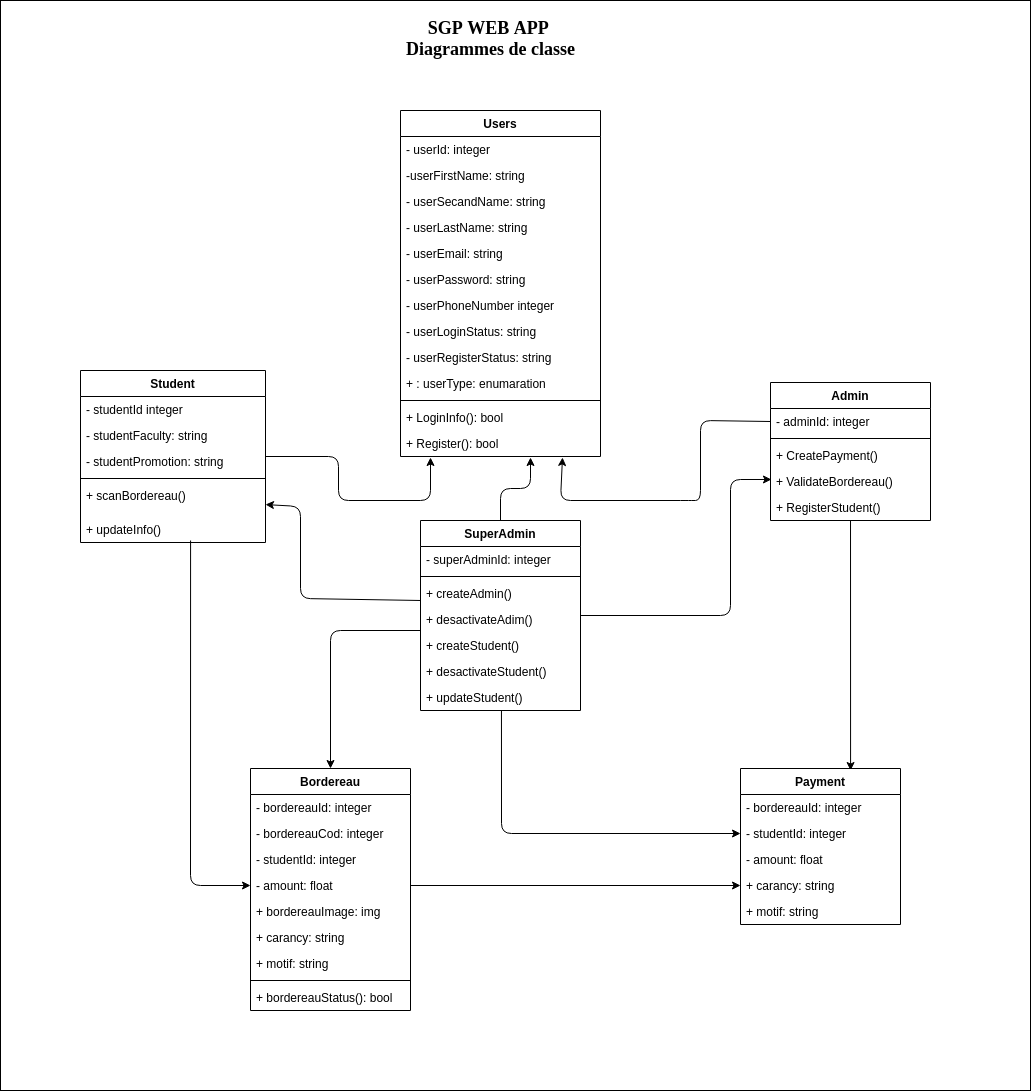

The diagram above was exported from draw.io. Its source (the exported page's mxGraphModel, read from the mxfile embedded in the PNG):
<mxGraphModel dx="2035" dy="1871" grid="1" gridSize="10" guides="1" tooltips="1" connect="1" arrows="1" fold="1" page="1" pageScale="1" pageWidth="850" pageHeight="1100" math="0" shadow="0">
  <root>
    <mxCell id="0" />
    <mxCell id="1" parent="0" />
    <mxCell id="363" value="" style="whiteSpace=wrap;html=1;" parent="1" vertex="1">
      <mxGeometry x="-460" y="-50" width="1030" height="1090" as="geometry" />
    </mxCell>
    <mxCell id="364" value="Users" style="swimlane;fontStyle=1;align=center;verticalAlign=top;childLayout=stackLayout;horizontal=1;startSize=26;horizontalStack=0;resizeParent=1;resizeParentMax=0;resizeLast=0;collapsible=1;marginBottom=0;" parent="1" vertex="1">
      <mxGeometry x="-60" y="60" width="200" height="346" as="geometry" />
    </mxCell>
    <mxCell id="365" value="- userId: integer" style="text;strokeColor=none;fillColor=none;align=left;verticalAlign=top;spacingLeft=4;spacingRight=4;overflow=hidden;rotatable=0;points=[[0,0.5],[1,0.5]];portConstraint=eastwest;" parent="364" vertex="1">
      <mxGeometry y="26" width="200" height="26" as="geometry" />
    </mxCell>
    <mxCell id="427" value="-userFirstName: string" style="text;strokeColor=none;fillColor=none;align=left;verticalAlign=top;spacingLeft=4;spacingRight=4;overflow=hidden;rotatable=0;points=[[0,0.5],[1,0.5]];portConstraint=eastwest;" parent="364" vertex="1">
      <mxGeometry y="52" width="200" height="26" as="geometry" />
    </mxCell>
    <mxCell id="428" value="- userSecandName: string" style="text;strokeColor=none;fillColor=none;align=left;verticalAlign=top;spacingLeft=4;spacingRight=4;overflow=hidden;rotatable=0;points=[[0,0.5],[1,0.5]];portConstraint=eastwest;" parent="364" vertex="1">
      <mxGeometry y="78" width="200" height="26" as="geometry" />
    </mxCell>
    <mxCell id="432" value="- userLastName: string" style="text;strokeColor=none;fillColor=none;align=left;verticalAlign=top;spacingLeft=4;spacingRight=4;overflow=hidden;rotatable=0;points=[[0,0.5],[1,0.5]];portConstraint=eastwest;" parent="364" vertex="1">
      <mxGeometry y="104" width="200" height="26" as="geometry" />
    </mxCell>
    <mxCell id="429" value="- userEmail: string" style="text;strokeColor=none;fillColor=none;align=left;verticalAlign=top;spacingLeft=4;spacingRight=4;overflow=hidden;rotatable=0;points=[[0,0.5],[1,0.5]];portConstraint=eastwest;" parent="364" vertex="1">
      <mxGeometry y="130" width="200" height="26" as="geometry" />
    </mxCell>
    <mxCell id="366" value="- userPassword: string" style="text;strokeColor=none;fillColor=none;align=left;verticalAlign=top;spacingLeft=4;spacingRight=4;overflow=hidden;rotatable=0;points=[[0,0.5],[1,0.5]];portConstraint=eastwest;" parent="364" vertex="1">
      <mxGeometry y="156" width="200" height="26" as="geometry" />
    </mxCell>
    <mxCell id="436" value="- userPhoneNumber integer" style="text;strokeColor=none;fillColor=none;align=left;verticalAlign=top;spacingLeft=4;spacingRight=4;overflow=hidden;rotatable=0;points=[[0,0.5],[1,0.5]];portConstraint=eastwest;" parent="364" vertex="1">
      <mxGeometry y="182" width="200" height="26" as="geometry" />
    </mxCell>
    <mxCell id="367" value="- userLoginStatus: string" style="text;strokeColor=none;fillColor=none;align=left;verticalAlign=top;spacingLeft=4;spacingRight=4;overflow=hidden;rotatable=0;points=[[0,0.5],[1,0.5]];portConstraint=eastwest;" parent="364" vertex="1">
      <mxGeometry y="208" width="200" height="26" as="geometry" />
    </mxCell>
    <mxCell id="368" value="- userRegisterStatus: string" style="text;strokeColor=none;fillColor=none;align=left;verticalAlign=top;spacingLeft=4;spacingRight=4;overflow=hidden;rotatable=0;points=[[0,0.5],[1,0.5]];portConstraint=eastwest;" parent="364" vertex="1">
      <mxGeometry y="234" width="200" height="26" as="geometry" />
    </mxCell>
    <mxCell id="431" value="+ : userType: enumaration" style="text;strokeColor=none;fillColor=none;align=left;verticalAlign=top;spacingLeft=4;spacingRight=4;overflow=hidden;rotatable=0;points=[[0,0.5],[1,0.5]];portConstraint=eastwest;" parent="364" vertex="1">
      <mxGeometry y="260" width="200" height="26" as="geometry" />
    </mxCell>
    <mxCell id="369" value="" style="line;strokeWidth=1;fillColor=none;align=left;verticalAlign=middle;spacingTop=-1;spacingLeft=3;spacingRight=3;rotatable=0;labelPosition=right;points=[];portConstraint=eastwest;" parent="364" vertex="1">
      <mxGeometry y="286" width="200" height="8" as="geometry" />
    </mxCell>
    <mxCell id="430" value="+ LoginInfo(): bool" style="text;strokeColor=none;fillColor=none;align=left;verticalAlign=top;spacingLeft=4;spacingRight=4;overflow=hidden;rotatable=0;points=[[0,0.5],[1,0.5]];portConstraint=eastwest;" parent="364" vertex="1">
      <mxGeometry y="294" width="200" height="26" as="geometry" />
    </mxCell>
    <mxCell id="371" value="+ Register(): bool" style="text;strokeColor=none;fillColor=none;align=left;verticalAlign=top;spacingLeft=4;spacingRight=4;overflow=hidden;rotatable=0;points=[[0,0.5],[1,0.5]];portConstraint=eastwest;" parent="364" vertex="1">
      <mxGeometry y="320" width="200" height="26" as="geometry" />
    </mxCell>
    <mxCell id="372" style="edgeStyle=orthogonalEdgeStyle;html=1;entryX=0.15;entryY=1.038;entryDx=0;entryDy=0;entryPerimeter=0;" parent="1" source="373" target="371" edge="1">
      <mxGeometry relative="1" as="geometry">
        <Array as="points">
          <mxPoint x="-122" y="406" />
          <mxPoint x="-122" y="450" />
          <mxPoint x="-30" y="450" />
        </Array>
      </mxGeometry>
    </mxCell>
    <mxCell id="373" value="Student" style="swimlane;fontStyle=1;align=center;verticalAlign=top;childLayout=stackLayout;horizontal=1;startSize=26;horizontalStack=0;resizeParent=1;resizeParentMax=0;resizeLast=0;collapsible=1;marginBottom=0;" parent="1" vertex="1">
      <mxGeometry x="-380" y="320" width="185" height="172" as="geometry" />
    </mxCell>
    <mxCell id="374" value="- studentId integer" style="text;strokeColor=none;fillColor=none;align=left;verticalAlign=top;spacingLeft=4;spacingRight=4;overflow=hidden;rotatable=0;points=[[0,0.5],[1,0.5]];portConstraint=eastwest;" parent="373" vertex="1">
      <mxGeometry y="26" width="185" height="26" as="geometry" />
    </mxCell>
    <mxCell id="380" value="- studentFaculty: string" style="text;strokeColor=none;fillColor=none;align=left;verticalAlign=top;spacingLeft=4;spacingRight=4;overflow=hidden;rotatable=0;points=[[0,0.5],[1,0.5]];portConstraint=eastwest;" parent="373" vertex="1">
      <mxGeometry y="52" width="185" height="26" as="geometry" />
    </mxCell>
    <mxCell id="381" value="- studentPromotion: string" style="text;strokeColor=none;fillColor=none;align=left;verticalAlign=top;spacingLeft=4;spacingRight=4;overflow=hidden;rotatable=0;points=[[0,0.5],[1,0.5]];portConstraint=eastwest;" parent="373" vertex="1">
      <mxGeometry y="78" width="185" height="26" as="geometry" />
    </mxCell>
    <mxCell id="382" value="" style="line;strokeWidth=1;fillColor=none;align=left;verticalAlign=middle;spacingTop=-1;spacingLeft=3;spacingRight=3;rotatable=0;labelPosition=right;points=[];portConstraint=eastwest;" parent="373" vertex="1">
      <mxGeometry y="104" width="185" height="8" as="geometry" />
    </mxCell>
    <mxCell id="383" value="+ scanBordereau()" style="text;strokeColor=none;fillColor=none;align=left;verticalAlign=top;spacingLeft=4;spacingRight=4;overflow=hidden;rotatable=0;points=[[0,0.5],[1,0.5]];portConstraint=eastwest;" parent="373" vertex="1">
      <mxGeometry y="112" width="185" height="34" as="geometry" />
    </mxCell>
    <mxCell id="384" value="+ updateInfo()" style="text;strokeColor=none;fillColor=none;align=left;verticalAlign=top;spacingLeft=4;spacingRight=4;overflow=hidden;rotatable=0;points=[[0,0.5],[1,0.5]];portConstraint=eastwest;" parent="373" vertex="1">
      <mxGeometry y="146" width="185" height="26" as="geometry" />
    </mxCell>
    <mxCell id="437" style="edgeStyle=none;html=1;entryX=0.81;entryY=1.038;entryDx=0;entryDy=0;entryPerimeter=0;exitX=0;exitY=0.5;exitDx=0;exitDy=0;" parent="1" source="388" target="371" edge="1">
      <mxGeometry relative="1" as="geometry">
        <Array as="points">
          <mxPoint x="240" y="370" />
          <mxPoint x="240" y="450" />
          <mxPoint x="230" y="450" />
          <mxPoint x="100" y="450" />
        </Array>
      </mxGeometry>
    </mxCell>
    <mxCell id="448" style="edgeStyle=none;html=1;entryX=0.688;entryY=0.013;entryDx=0;entryDy=0;entryPerimeter=0;" parent="1" source="387" target="420" edge="1">
      <mxGeometry relative="1" as="geometry" />
    </mxCell>
    <mxCell id="387" value="Admin" style="swimlane;fontStyle=1;align=center;verticalAlign=top;childLayout=stackLayout;horizontal=1;startSize=26;horizontalStack=0;resizeParent=1;resizeParentMax=0;resizeLast=0;collapsible=1;marginBottom=0;" parent="1" vertex="1">
      <mxGeometry x="310" y="332" width="160" height="138" as="geometry" />
    </mxCell>
    <mxCell id="388" value="- adminId: integer" style="text;strokeColor=none;fillColor=none;align=left;verticalAlign=top;spacingLeft=4;spacingRight=4;overflow=hidden;rotatable=0;points=[[0,0.5],[1,0.5]];portConstraint=eastwest;" parent="387" vertex="1">
      <mxGeometry y="26" width="160" height="26" as="geometry" />
    </mxCell>
    <mxCell id="391" value="" style="line;strokeWidth=1;fillColor=none;align=left;verticalAlign=middle;spacingTop=-1;spacingLeft=3;spacingRight=3;rotatable=0;labelPosition=right;points=[];portConstraint=eastwest;" parent="387" vertex="1">
      <mxGeometry y="52" width="160" height="8" as="geometry" />
    </mxCell>
    <mxCell id="392" value="+ CreatePayment()" style="text;strokeColor=none;fillColor=none;align=left;verticalAlign=top;spacingLeft=4;spacingRight=4;overflow=hidden;rotatable=0;points=[[0,0.5],[1,0.5]];portConstraint=eastwest;" parent="387" vertex="1">
      <mxGeometry y="60" width="160" height="26" as="geometry" />
    </mxCell>
    <mxCell id="393" value="+ ValidateBordereau()&#10;" style="text;strokeColor=none;fillColor=none;align=left;verticalAlign=top;spacingLeft=4;spacingRight=4;overflow=hidden;rotatable=0;points=[[0,0.5],[1,0.5]];portConstraint=eastwest;" parent="387" vertex="1">
      <mxGeometry y="86" width="160" height="26" as="geometry" />
    </mxCell>
    <mxCell id="394" value="+ RegisterStudent()" style="text;strokeColor=none;fillColor=none;align=left;verticalAlign=top;spacingLeft=4;spacingRight=4;overflow=hidden;rotatable=0;points=[[0,0.5],[1,0.5]];portConstraint=eastwest;" parent="387" vertex="1">
      <mxGeometry y="112" width="160" height="26" as="geometry" />
    </mxCell>
    <mxCell id="395" style="edgeStyle=orthogonalEdgeStyle;html=1;entryX=0.65;entryY=1.038;entryDx=0;entryDy=0;entryPerimeter=0;" parent="1" source="400" target="371" edge="1">
      <mxGeometry relative="1" as="geometry" />
    </mxCell>
    <mxCell id="396" style="edgeStyle=none;html=1;entryX=0.006;entryY=1.038;entryDx=0;entryDy=0;entryPerimeter=0;" parent="1" source="400" edge="1">
      <mxGeometry relative="1" as="geometry">
        <Array as="points">
          <mxPoint x="270" y="565" />
          <mxPoint x="270" y="429" />
        </Array>
        <mxPoint x="310.96000000000004" y="428.98800000000006" as="targetPoint" />
      </mxGeometry>
    </mxCell>
    <mxCell id="397" style="edgeStyle=none;html=1;exitX=0;exitY=0.769;exitDx=0;exitDy=0;exitPerimeter=0;" parent="1" source="405" target="383" edge="1">
      <mxGeometry relative="1" as="geometry">
        <Array as="points">
          <mxPoint x="-160" y="548" />
          <mxPoint x="-160" y="456" />
        </Array>
      </mxGeometry>
    </mxCell>
    <mxCell id="398" style="edgeStyle=none;html=1;entryX=0.5;entryY=0;entryDx=0;entryDy=0;" parent="1" target="411" edge="1">
      <mxGeometry relative="1" as="geometry">
        <mxPoint x="-40" y="580" as="sourcePoint" />
        <Array as="points">
          <mxPoint x="-130" y="580" />
        </Array>
      </mxGeometry>
    </mxCell>
    <mxCell id="451" style="edgeStyle=none;html=1;entryX=0;entryY=0.5;entryDx=0;entryDy=0;exitX=0.506;exitY=1;exitDx=0;exitDy=0;exitPerimeter=0;" parent="1" source="409" target="446" edge="1">
      <mxGeometry relative="1" as="geometry">
        <Array as="points">
          <mxPoint x="41" y="783" />
        </Array>
      </mxGeometry>
    </mxCell>
    <mxCell id="400" value="SuperAdmin" style="swimlane;fontStyle=1;align=center;verticalAlign=top;childLayout=stackLayout;horizontal=1;startSize=26;horizontalStack=0;resizeParent=1;resizeParentMax=0;resizeLast=0;collapsible=1;marginBottom=0;" parent="1" vertex="1">
      <mxGeometry x="-40" y="470" width="160" height="190" as="geometry" />
    </mxCell>
    <mxCell id="401" value="- superAdminId: integer" style="text;strokeColor=none;fillColor=none;align=left;verticalAlign=top;spacingLeft=4;spacingRight=4;overflow=hidden;rotatable=0;points=[[0,0.5],[1,0.5]];portConstraint=eastwest;" parent="400" vertex="1">
      <mxGeometry y="26" width="160" height="26" as="geometry" />
    </mxCell>
    <mxCell id="404" value="" style="line;strokeWidth=1;fillColor=none;align=left;verticalAlign=middle;spacingTop=-1;spacingLeft=3;spacingRight=3;rotatable=0;labelPosition=right;points=[];portConstraint=eastwest;" parent="400" vertex="1">
      <mxGeometry y="52" width="160" height="8" as="geometry" />
    </mxCell>
    <mxCell id="405" value="+ createAdmin()" style="text;strokeColor=none;fillColor=none;align=left;verticalAlign=top;spacingLeft=4;spacingRight=4;overflow=hidden;rotatable=0;points=[[0,0.5],[1,0.5]];portConstraint=eastwest;" parent="400" vertex="1">
      <mxGeometry y="60" width="160" height="26" as="geometry" />
    </mxCell>
    <mxCell id="406" value="+ desactivateAdim()" style="text;strokeColor=none;fillColor=none;align=left;verticalAlign=top;spacingLeft=4;spacingRight=4;overflow=hidden;rotatable=0;points=[[0,0.5],[1,0.5]];portConstraint=eastwest;" parent="400" vertex="1">
      <mxGeometry y="86" width="160" height="26" as="geometry" />
    </mxCell>
    <mxCell id="407" value="+ createStudent()" style="text;strokeColor=none;fillColor=none;align=left;verticalAlign=top;spacingLeft=4;spacingRight=4;overflow=hidden;rotatable=0;points=[[0,0.5],[1,0.5]];portConstraint=eastwest;" parent="400" vertex="1">
      <mxGeometry y="112" width="160" height="26" as="geometry" />
    </mxCell>
    <mxCell id="408" value="+ desactivateStudent()" style="text;strokeColor=none;fillColor=none;align=left;verticalAlign=top;spacingLeft=4;spacingRight=4;overflow=hidden;rotatable=0;points=[[0,0.5],[1,0.5]];portConstraint=eastwest;" parent="400" vertex="1">
      <mxGeometry y="138" width="160" height="26" as="geometry" />
    </mxCell>
    <mxCell id="409" value="+ updateStudent()" style="text;strokeColor=none;fillColor=none;align=left;verticalAlign=top;spacingLeft=4;spacingRight=4;overflow=hidden;rotatable=0;points=[[0,0.5],[1,0.5]];portConstraint=eastwest;" parent="400" vertex="1">
      <mxGeometry y="164" width="160" height="26" as="geometry" />
    </mxCell>
    <mxCell id="411" value="Bordereau" style="swimlane;fontStyle=1;align=center;verticalAlign=top;childLayout=stackLayout;horizontal=1;startSize=26;horizontalStack=0;resizeParent=1;resizeParentMax=0;resizeLast=0;collapsible=1;marginBottom=0;" parent="1" vertex="1">
      <mxGeometry x="-210" y="718" width="160" height="242" as="geometry" />
    </mxCell>
    <mxCell id="412" value="- bordereauId: integer" style="text;strokeColor=none;fillColor=none;align=left;verticalAlign=top;spacingLeft=4;spacingRight=4;overflow=hidden;rotatable=0;points=[[0,0.5],[1,0.5]];portConstraint=eastwest;" parent="411" vertex="1">
      <mxGeometry y="26" width="160" height="26" as="geometry" />
    </mxCell>
    <mxCell id="413" value="- bordereauCod: integer" style="text;strokeColor=none;fillColor=none;align=left;verticalAlign=top;spacingLeft=4;spacingRight=4;overflow=hidden;rotatable=0;points=[[0,0.5],[1,0.5]];portConstraint=eastwest;" parent="411" vertex="1">
      <mxGeometry y="52" width="160" height="26" as="geometry" />
    </mxCell>
    <mxCell id="440" value="- studentId: integer" style="text;strokeColor=none;fillColor=none;align=left;verticalAlign=top;spacingLeft=4;spacingRight=4;overflow=hidden;rotatable=0;points=[[0,0.5],[1,0.5]];portConstraint=eastwest;" parent="411" vertex="1">
      <mxGeometry y="78" width="160" height="26" as="geometry" />
    </mxCell>
    <mxCell id="414" value="- amount: float" style="text;strokeColor=none;fillColor=none;align=left;verticalAlign=top;spacingLeft=4;spacingRight=4;overflow=hidden;rotatable=0;points=[[0,0.5],[1,0.5]];portConstraint=eastwest;" parent="411" vertex="1">
      <mxGeometry y="104" width="160" height="26" as="geometry" />
    </mxCell>
    <mxCell id="415" value="+ bordereauImage: img" style="text;strokeColor=none;fillColor=none;align=left;verticalAlign=top;spacingLeft=4;spacingRight=4;overflow=hidden;rotatable=0;points=[[0,0.5],[1,0.5]];portConstraint=eastwest;" parent="411" vertex="1">
      <mxGeometry y="130" width="160" height="26" as="geometry" />
    </mxCell>
    <mxCell id="416" value="+ carancy: string" style="text;strokeColor=none;fillColor=none;align=left;verticalAlign=top;spacingLeft=4;spacingRight=4;overflow=hidden;rotatable=0;points=[[0,0.5],[1,0.5]];portConstraint=eastwest;" parent="411" vertex="1">
      <mxGeometry y="156" width="160" height="26" as="geometry" />
    </mxCell>
    <mxCell id="417" value="+ motif: string" style="text;strokeColor=none;fillColor=none;align=left;verticalAlign=top;spacingLeft=4;spacingRight=4;overflow=hidden;rotatable=0;points=[[0,0.5],[1,0.5]];portConstraint=eastwest;" parent="411" vertex="1">
      <mxGeometry y="182" width="160" height="26" as="geometry" />
    </mxCell>
    <mxCell id="418" value="" style="line;strokeWidth=1;fillColor=none;align=left;verticalAlign=middle;spacingTop=-1;spacingLeft=3;spacingRight=3;rotatable=0;labelPosition=right;points=[];portConstraint=eastwest;" parent="411" vertex="1">
      <mxGeometry y="208" width="160" height="8" as="geometry" />
    </mxCell>
    <mxCell id="419" value="+ bordereauStatus(): bool" style="text;strokeColor=none;fillColor=none;align=left;verticalAlign=top;spacingLeft=4;spacingRight=4;overflow=hidden;rotatable=0;points=[[0,0.5],[1,0.5]];portConstraint=eastwest;" parent="411" vertex="1">
      <mxGeometry y="216" width="160" height="26" as="geometry" />
    </mxCell>
    <mxCell id="420" value="Payment" style="swimlane;fontStyle=1;align=center;verticalAlign=top;childLayout=stackLayout;horizontal=1;startSize=26;horizontalStack=0;resizeParent=1;resizeParentMax=0;resizeLast=0;collapsible=1;marginBottom=0;" parent="1" vertex="1">
      <mxGeometry x="280" y="718" width="160" height="156" as="geometry" />
    </mxCell>
    <mxCell id="421" value="- bordereauId: integer" style="text;strokeColor=none;fillColor=none;align=left;verticalAlign=top;spacingLeft=4;spacingRight=4;overflow=hidden;rotatable=0;points=[[0,0.5],[1,0.5]];portConstraint=eastwest;" parent="420" vertex="1">
      <mxGeometry y="26" width="160" height="26" as="geometry" />
    </mxCell>
    <mxCell id="446" value="- studentId: integer" style="text;strokeColor=none;fillColor=none;align=left;verticalAlign=top;spacingLeft=4;spacingRight=4;overflow=hidden;rotatable=0;points=[[0,0.5],[1,0.5]];portConstraint=eastwest;" parent="420" vertex="1">
      <mxGeometry y="52" width="160" height="26" as="geometry" />
    </mxCell>
    <mxCell id="422" value="- amount: float" style="text;strokeColor=none;fillColor=none;align=left;verticalAlign=top;spacingLeft=4;spacingRight=4;overflow=hidden;rotatable=0;points=[[0,0.5],[1,0.5]];portConstraint=eastwest;" parent="420" vertex="1">
      <mxGeometry y="78" width="160" height="26" as="geometry" />
    </mxCell>
    <mxCell id="423" value="+ carancy: string" style="text;strokeColor=none;fillColor=none;align=left;verticalAlign=top;spacingLeft=4;spacingRight=4;overflow=hidden;rotatable=0;points=[[0,0.5],[1,0.5]];portConstraint=eastwest;" parent="420" vertex="1">
      <mxGeometry y="104" width="160" height="26" as="geometry" />
    </mxCell>
    <mxCell id="424" value="+ motif: string" style="text;strokeColor=none;fillColor=none;align=left;verticalAlign=top;spacingLeft=4;spacingRight=4;overflow=hidden;rotatable=0;points=[[0,0.5],[1,0.5]];portConstraint=eastwest;" parent="420" vertex="1">
      <mxGeometry y="130" width="160" height="26" as="geometry" />
    </mxCell>
    <mxCell id="425" style="edgeStyle=none;html=1;entryX=0;entryY=0.5;entryDx=0;entryDy=0;exitX=1;exitY=0.5;exitDx=0;exitDy=0;" parent="1" source="414" target="423" edge="1">
      <mxGeometry relative="1" as="geometry">
        <Array as="points" />
      </mxGeometry>
    </mxCell>
    <mxCell id="442" style="edgeStyle=none;html=1;entryX=0;entryY=0.5;entryDx=0;entryDy=0;exitX=0.595;exitY=0.923;exitDx=0;exitDy=0;exitPerimeter=0;" parent="1" source="384" target="414" edge="1">
      <mxGeometry relative="1" as="geometry">
        <mxPoint x="-277.5182584269662" y="502" as="sourcePoint" />
        <mxPoint x="-200" y="845" as="targetPoint" />
        <Array as="points">
          <mxPoint x="-270" y="835" />
        </Array>
      </mxGeometry>
    </mxCell>
    <mxCell id="452" value="&lt;font face=&quot;Verdana&quot; style=&quot;font-size: 18px&quot;&gt;&lt;b&gt;SGP WEB APP&amp;nbsp;&lt;br&gt;&lt;/b&gt;&lt;span class=&quot;ILfuVd&quot;&gt;&lt;span class=&quot;hgKElc&quot;&gt;&lt;b&gt;Diagrammes de classe&lt;/b&gt;&lt;/span&gt;&lt;/span&gt;&lt;br&gt;&lt;/font&gt;&lt;span&gt;&amp;nbsp;&lt;/span&gt;" style="text;html=1;resizable=0;autosize=1;align=center;verticalAlign=middle;points=[];fillColor=none;strokeColor=none;rounded=0;" vertex="1" parent="1">
      <mxGeometry x="-60" y="-30" width="180" height="50" as="geometry" />
    </mxCell>
  </root>
</mxGraphModel>